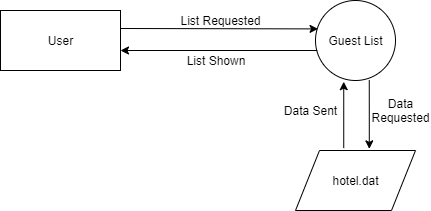

The diagram above was exported from draw.io. Its source (the exported page's mxGraphModel, read from the mxfile embedded in the PNG):
<mxGraphModel dx="1038" dy="499" grid="1" gridSize="10" guides="1" tooltips="1" connect="1" arrows="1" fold="1" page="1" pageScale="1" pageWidth="850" pageHeight="1100" math="0" shadow="0">
  <root>
    <mxCell id="0" />
    <mxCell id="1" parent="0" />
    <mxCell id="Aa2497hurvNXJ3IoIRdJ-1" value="Guest List&lt;br&gt;" style="ellipse;whiteSpace=wrap;html=1;aspect=fixed;" vertex="1" parent="1">
      <mxGeometry x="385" y="90" width="80" height="80" as="geometry" />
    </mxCell>
    <mxCell id="Aa2497hurvNXJ3IoIRdJ-2" value="User" style="rounded=0;whiteSpace=wrap;html=1;" vertex="1" parent="1">
      <mxGeometry x="70" y="100" width="120" height="60" as="geometry" />
    </mxCell>
    <mxCell id="Aa2497hurvNXJ3IoIRdJ-4" value="" style="endArrow=classic;html=1;entryX=0.032;entryY=0.355;entryDx=0;entryDy=0;entryPerimeter=0;" edge="1" parent="1" target="Aa2497hurvNXJ3IoIRdJ-1">
      <mxGeometry width="50" height="50" relative="1" as="geometry">
        <mxPoint x="190" y="118" as="sourcePoint" />
        <mxPoint x="380" y="130" as="targetPoint" />
      </mxGeometry>
    </mxCell>
    <mxCell id="Aa2497hurvNXJ3IoIRdJ-5" value="List Requested" style="text;html=1;strokeColor=none;fillColor=none;align=center;verticalAlign=middle;whiteSpace=wrap;rounded=0;" vertex="1" parent="1">
      <mxGeometry x="240" y="100" width="100" height="20" as="geometry" />
    </mxCell>
    <mxCell id="Aa2497hurvNXJ3IoIRdJ-13" value="" style="endArrow=classic;html=1;exitX=0.672;exitY=0.995;exitDx=0;exitDy=0;exitPerimeter=0;entryX=0.615;entryY=-0.027;entryDx=0;entryDy=0;entryPerimeter=0;" edge="1" parent="1" source="Aa2497hurvNXJ3IoIRdJ-1" target="Aa2497hurvNXJ3IoIRdJ-16">
      <mxGeometry width="50" height="50" relative="1" as="geometry">
        <mxPoint x="70" y="240" as="sourcePoint" />
        <mxPoint x="120" y="190" as="targetPoint" />
      </mxGeometry>
    </mxCell>
    <mxCell id="Aa2497hurvNXJ3IoIRdJ-14" value="List Shown" style="text;html=1;strokeColor=none;fillColor=none;align=center;verticalAlign=middle;whiteSpace=wrap;rounded=0;" vertex="1" parent="1">
      <mxGeometry x="230" y="140" width="110" height="20" as="geometry" />
    </mxCell>
    <mxCell id="Aa2497hurvNXJ3IoIRdJ-16" value="hotel.dat" style="shape=parallelogram;perimeter=parallelogramPerimeter;whiteSpace=wrap;html=1;" vertex="1" parent="1">
      <mxGeometry x="365" y="240" width="120" height="60" as="geometry" />
    </mxCell>
    <mxCell id="Aa2497hurvNXJ3IoIRdJ-18" value="" style="endArrow=classic;html=1;exitX=0.022;exitY=0.625;exitDx=0;exitDy=0;exitPerimeter=0;" edge="1" parent="1" source="Aa2497hurvNXJ3IoIRdJ-1">
      <mxGeometry width="50" height="50" relative="1" as="geometry">
        <mxPoint x="121" y="270" as="sourcePoint" />
        <mxPoint x="190" y="140" as="targetPoint" />
      </mxGeometry>
    </mxCell>
    <mxCell id="Aa2497hurvNXJ3IoIRdJ-19" value="Data Requested" style="text;html=1;strokeColor=none;fillColor=none;align=center;verticalAlign=middle;whiteSpace=wrap;rounded=0;" vertex="1" parent="1">
      <mxGeometry x="440" y="190" width="60" height="20" as="geometry" />
    </mxCell>
    <mxCell id="Aa2497hurvNXJ3IoIRdJ-20" value="" style="endArrow=classic;html=1;entryX=0.353;entryY=1.015;entryDx=0;entryDy=0;entryPerimeter=0;exitX=0.402;exitY=-0.04;exitDx=0;exitDy=0;exitPerimeter=0;" edge="1" parent="1" source="Aa2497hurvNXJ3IoIRdJ-16" target="Aa2497hurvNXJ3IoIRdJ-1">
      <mxGeometry width="50" height="50" relative="1" as="geometry">
        <mxPoint x="70" y="370" as="sourcePoint" />
        <mxPoint x="120" y="320" as="targetPoint" />
      </mxGeometry>
    </mxCell>
    <mxCell id="Aa2497hurvNXJ3IoIRdJ-21" value="Data Sent" style="text;html=1;strokeColor=none;fillColor=none;align=center;verticalAlign=middle;whiteSpace=wrap;rounded=0;" vertex="1" parent="1">
      <mxGeometry x="350" y="190" width="60" height="20" as="geometry" />
    </mxCell>
  </root>
</mxGraphModel>